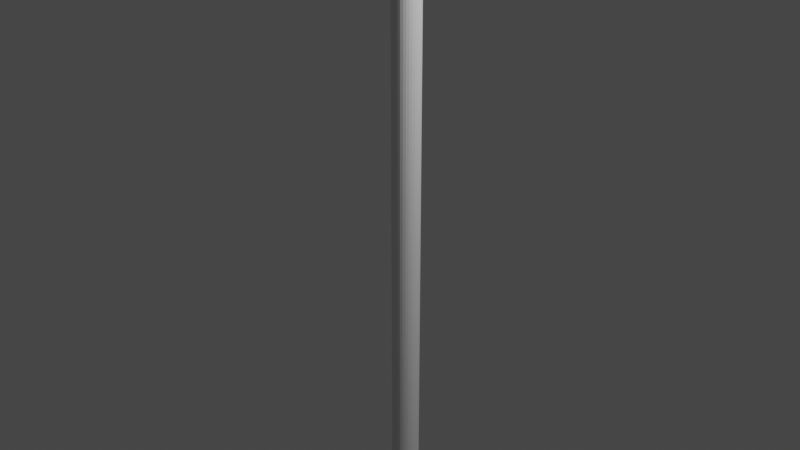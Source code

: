 # Source: pier_0001.blend  (saved by Blender 2.81.16; exported with 4.5.12 LTS)
import bpy
from mathutils import Matrix  # noqa: F401  (used for matrix-valued properties, if any)

bpy.ops.wm.read_factory_settings(use_empty=True)
scene = bpy.context.scene
scene.name = 'Scene'

# ---- collections
col_collection = bpy.data.collections.new('Collection'); scene.collection.children.link(col_collection)

# ---- world
world_world = bpy.data.worlds.new('World'); scene.world = world_world
world_world.use_nodes = True; world_world.node_tree.nodes.clear()
_N = world_world.node_tree.nodes; _L = world_world.node_tree.links
n0 = _N.new('ShaderNodeOutputWorld'); n0.name = 'World Output'; n0.location = (300, 300)
n1 = _N.new('ShaderNodeBackground'); n1.name = 'Background'; n1.location = (10, 300)
n1.inputs[0].default_value = (0.05088, 0.05088, 0.05088, 1.0)
_L.new(n1.outputs[0], n0.inputs[0])
n0.is_active_output = True
world_world.color = (0.05088, 0.05088, 0.05088)
world_world.use_sun_shadow = False
world_world.sun_shadow_jitter_overblur = 0.0

# ---- cameras
cam_camera = bpy.data.cameras.new('Camera')
cam_camera.clip_end = 100.0
cam_camera.ortho_scale = 7.314

# ---- lights
light_light = bpy.data.lights.new('Light', 'POINT')
light_light.transmission_factor = 0.0
light_light.energy = 1000.0
light_light.shadow_soft_size = 0.1
light_light.shadow_maximum_resolution = 0.006
light_light.use_absolute_resolution = True

# ---- meshes
me_cylinder = bpy.data.meshes.new('Cylinder')
me_cylinder.from_pydata([(0.0, 1.0, -1.0), (0.0, 1.0, 1.0), (0.1951, 0.9808, -1.0), (0.1951, 0.9808, 1.0), (0.3827, 0.9239, -1.0), (0.3827, 0.9239, 1.0), (0.5556, 0.8315, -1.0), (0.5556, 0.8315, 1.0), (0.7071, 0.7071, -1.0), (0.7071, 0.7071, 1.0), (0.8315, 0.5556, -1.0), (0.8315, 0.5556, 1.0), (0.9239, 0.3827, -1.0), (0.9239, 0.3827, 1.0), (0.9808, 0.1951, -1.0), (0.9808, 0.1951, 1.0), (1.0, 7.55e-08, -1.0), (1.0, 7.55e-08, 1.0), (0.9808, -0.1951, -1.0), (0.9808, -0.1951, 1.0), (0.9239, -0.3827, -1.0), (0.9239, -0.3827, 1.0), (0.8315, -0.5556, -1.0), (0.8315, -0.5556, 1.0), (0.7071, -0.7071, -1.0), (0.7071, -0.7071, 1.0), (0.5556, -0.8315, -1.0), (0.5556, -0.8315, 1.0), (0.3827, -0.9239, -1.0), (0.3827, -0.9239, 1.0), (0.1951, -0.9808, -1.0), (0.1951, -0.9808, 1.0), (-3.258e-07, -1.0, -1.0), (-3.258e-07, -1.0, 1.0), (-0.1951, -0.9808, -1.0), (-0.1951, -0.9808, 1.0), (-0.3827, -0.9239, -1.0), (-0.3827, -0.9239, 1.0), (-0.5556, -0.8315, -1.0), (-0.5556, -0.8315, 1.0), (-0.7071, -0.7071, -1.0), (-0.7071, -0.7071, 1.0), (-0.8315, -0.5556, -1.0), (-0.8315, -0.5556, 1.0), (-0.9239, -0.3827, -1.0), (-0.9239, -0.3827, 1.0), (-0.9808, -0.1951, -1.0), (-0.9808, -0.1951, 1.0), (-1.0, 9.656e-07, -1.0), (-1.0, 9.656e-07, 1.0), (-0.9808, 0.1951, -1.0), (-0.9808, 0.1951, 1.0), (-0.9239, 0.3827, -1.0), (-0.9239, 0.3827, 1.0), (-0.8315, 0.5556, -1.0), (-0.8315, 0.5556, 1.0), (-0.7071, 0.7071, -1.0), (-0.7071, 0.7071, 1.0), (-0.5556, 0.8315, -1.0), (-0.5556, 0.8315, 1.0), (-0.3827, 0.9239, -1.0), (-0.3827, 0.9239, 1.0), (-0.1951, 0.9808, -1.0), (-0.1951, 0.9808, 1.0)], [], [(0, 1, 3, 2), (2, 3, 5, 4), (4, 5, 7, 6), (6, 7, 9, 8), (8, 9, 11, 10), (10, 11, 13, 12), (12, 13, 15, 14), (14, 15, 17, 16), (16, 17, 19, 18), (18, 19, 21, 20), (20, 21, 23, 22), (22, 23, 25, 24), (24, 25, 27, 26), (26, 27, 29, 28), (28, 29, 31, 30), (30, 31, 33, 32), (32, 33, 35, 34), (34, 35, 37, 36), (36, 37, 39, 38), (38, 39, 41, 40), (40, 41, 43, 42), (42, 43, 45, 44), (44, 45, 47, 46), (46, 47, 49, 48), (48, 49, 51, 50), (50, 51, 53, 52), (52, 53, 55, 54), (54, 55, 57, 56), (56, 57, 59, 58), (58, 59, 61, 60), (3, 1, 63, 61, 59, 57, 55, 53, 51, 49, 47, 45, 43, 41, 39, 37, 35, 33, 31, 29, 27, 25, 23, 21, 19, 17, 15, 13, 11, 9, 7, 5), (60, 61, 63, 62), (62, 63, 1, 0), (0, 2, 4, 6, 8, 10, 12, 14, 16, 18, 20, 22, 24, 26, 28, 30, 32, 34, 36, 38, 40, 42, 44, 46, 48, 50, 52, 54, 56, 58, 60, 62)])
_uv = me_cylinder.uv_layers.new(name='UVMap')
_uv.uv.foreach_set('vector', [1.0, 0.5, 1.0, 1.0, 0.9688, 1.0, 0.9688, 0.5, 0.9688, 0.5, 0.9688, 1.0, 0.9375, 1.0, 0.9375, 0.5, 0.9375, 0.5, 0.9375, 1.0, 0.9062, 1.0, 0.9062, 0.5, 0.9062, 0.5, 0.9062, 1.0, 0.875, 1.0, 0.875, 0.5, 0.875, 0.5, 0.875, 1.0, 0.8438, 1.0, 0.8438, 0.5, 0.8438, 0.5, 0.8438, 1.0, 0.8125, 1.0, 0.8125, 0.5, 0.8125, 0.5, 0.8125, 1.0, 0.7812, 1.0, 0.7812, 0.5, 0.7812, 0.5, 0.7812, 1.0, 0.75, 1.0, 0.75, 0.5, 0.75, 0.5, 0.75, 1.0, 0.7188, 1.0, 0.7188, 0.5, 0.7188, 0.5, 0.7188, 1.0, 0.6875, 1.0, 0.6875, 0.5, 0.6875, 0.5, 0.6875, 1.0, 0.6562, 1.0, 0.6562, 0.5, 0.6562, 0.5, 0.6562, 1.0, 0.625, 1.0, 0.625, 0.5, 0.625, 0.5, 0.625, 1.0, 0.5938, 1.0, 0.5938, 0.5, 0.5938, 0.5, 0.5938, 1.0, 0.5625, 1.0, 0.5625, 0.5, 0.5625, 0.5, 0.5625, 1.0, 0.5312, 1.0, 0.5312, 0.5, 0.5312, 0.5, 0.5312, 1.0, 0.5, 1.0, 0.5, 0.5, 0.5, 0.5, 0.5, 1.0, 0.4688, 1.0, 0.4688, 0.5, 0.4688, 0.5, 0.4688, 1.0, 0.4375, 1.0, 0.4375, 0.5, 0.4375, 0.5, 0.4375, 1.0, 0.4062, 1.0, 0.4062, 0.5, 0.4062, 0.5, 0.4062, 1.0, 0.375, 1.0, 0.375, 0.5, 0.375, 0.5, 0.375, 1.0, 0.3438, 1.0, 0.3438, 0.5, 0.3438, 0.5, 0.3438, 1.0, 0.3125, 1.0, 0.3125, 0.5, 0.3125, 0.5, 0.3125, 1.0, 0.2812, 1.0, 0.2812, 0.5, 0.2812, 0.5, 0.2812, 1.0, 0.25, 1.0, 0.25, 0.5, 0.25, 0.5, 0.25, 1.0, 0.2188, 1.0, 0.2188, 0.5, 0.2188, 0.5, 0.2188, 1.0, 0.1875, 1.0, 0.1875, 0.5, 0.1875, 0.5, 0.1875, 1.0, 0.1562, 1.0, 0.1562, 0.5, 0.1562, 0.5, 0.1562, 1.0, 0.125, 1.0, 0.125, 0.5, 0.125, 0.5, 0.125, 1.0, 0.09375, 1.0, 0.09375, 0.5, 0.09375, 0.5, 0.09375, 1.0, 0.0625, 1.0, 0.0625, 0.5, 0.2968, 0.4854, 0.25, 0.49, 0.2032, 0.4854, 0.1582, 0.4717, 0.1167, 0.4496, 0.08029, 0.4197, 0.05045, 0.3833, 0.02827, 0.3418, 0.01461, 0.2968, 0.01, 0.25, 0.01461, 0.2032, 0.02827, 0.1582, 0.05045, 0.1167, 0.08029, 0.08029, 0.1167, 0.05045, 0.1582, 0.02827, 0.2032, 0.01461, 0.25, 0.01, 0.2968, 0.01461, 0.3418, 0.02827, 0.3833, 0.05045, 0.4197, 0.08029, 0.4496, 0.1167, 0.4717, 0.1582, 0.4854, 0.2032, 0.49, 0.25, 0.4854, 0.2968, 0.4717, 0.3418, 0.4496, 0.3833, 0.4197, 0.4197, 0.3833, 0.4496, 0.3418, 0.4717, 0.0625, 0.5, 0.0625, 1.0, 0.03125, 1.0, 0.03125, 0.5, 0.03125, 0.5, 0.03125, 1.0, 0.0, 1.0, 0.0, 0.5, 0.75, 0.49, 0.7968, 0.4854, 0.8418, 0.4717, 0.8833, 0.4496, 0.9197, 0.4197, 0.9496, 0.3833, 0.9717, 0.3418, 0.9854, 0.2968, 0.99, 0.25, 0.9854, 0.2032, 0.9717, 0.1582, 0.9496, 0.1167, 0.9197, 0.08029, 0.8833, 0.05045, 0.8418, 0.02827, 0.7968, 0.01461, 0.75, 0.01, 0.7032, 0.01461, 0.6582, 0.02827, 0.6167, 0.05045, 0.5803, 0.08029, 0.5504, 0.1167, 0.5283, 0.1582, 0.5146, 0.2032, 0.51, 0.25, 0.5146, 0.2968, 0.5283, 0.3418, 0.5504, 0.3833, 0.5803, 0.4197, 0.6167, 0.4496, 0.6582, 0.4717, 0.7032, 0.4854])
me_cylinder.use_remesh_fix_poles = True
me_cylinder.use_remesh_preserve_attributes = False
me_cylinder.use_mirror_vertex_groups = False
me_cylinder.update()
me_cylinder_001 = bpy.data.meshes.new('Cylinder.001')
me_cylinder_001.from_pydata([(0.0, 1.0, -1.0), (0.0, 1.0, 1.0), (0.1951, 0.9808, -1.0), (0.1951, 0.9808, 1.0), (0.3827, 0.9239, -1.0), (0.3827, 0.9239, 1.0), (0.5556, 0.8315, -1.0), (0.5556, 0.8315, 1.0), (0.7071, 0.7071, -1.0), (0.7071, 0.7071, 1.0), (0.8315, 0.5556, -1.0), (0.8315, 0.5556, 1.0), (0.9239, 0.3827, -1.0), (0.9239, 0.3827, 1.0), (0.9808, 0.1951, -1.0), (0.9808, 0.1951, 1.0), (1.0, 7.55e-08, -1.0), (1.0, 7.55e-08, 1.0), (0.9808, -0.1951, -1.0), (0.9808, -0.1951, 1.0), (0.9239, -0.3827, -1.0), (0.9239, -0.3827, 1.0), (0.8315, -0.5556, -1.0), (0.8315, -0.5556, 1.0), (0.7071, -0.7071, -1.0), (0.7071, -0.7071, 1.0), (0.5556, -0.8315, -1.0), (0.5556, -0.8315, 1.0), (0.3827, -0.9239, -1.0), (0.3827, -0.9239, 1.0), (0.1951, -0.9808, -1.0), (0.1951, -0.9808, 1.0), (-3.258e-07, -1.0, -1.0), (-3.258e-07, -1.0, 1.0), (-0.1951, -0.9808, -1.0), (-0.1951, -0.9808, 1.0), (-0.3827, -0.9239, -1.0), (-0.3827, -0.9239, 1.0), (-0.5556, -0.8315, -1.0), (-0.5556, -0.8315, 1.0), (-0.7071, -0.7071, -1.0), (-0.7071, -0.7071, 1.0), (-0.8315, -0.5556, -1.0), (-0.8315, -0.5556, 1.0), (-0.9239, -0.3827, -1.0), (-0.9239, -0.3827, 1.0), (-0.9808, -0.1951, -1.0), (-0.9808, -0.1951, 1.0), (-1.0, 9.656e-07, -1.0), (-1.0, 9.656e-07, 1.0), (-0.9808, 0.1951, -1.0), (-0.9808, 0.1951, 1.0), (-0.9239, 0.3827, -1.0), (-0.9239, 0.3827, 1.0), (-0.8315, 0.5556, -1.0), (-0.8315, 0.5556, 1.0), (-0.7071, 0.7071, -1.0), (-0.7071, 0.7071, 1.0), (-0.5556, 0.8315, -1.0), (-0.5556, 0.8315, 1.0), (-0.3827, 0.9239, -1.0), (-0.3827, 0.9239, 1.0), (-0.1951, 0.9808, -1.0), (-0.1951, 0.9808, 1.0)], [], [(0, 1, 3, 2), (2, 3, 5, 4), (4, 5, 7, 6), (6, 7, 9, 8), (8, 9, 11, 10), (10, 11, 13, 12), (12, 13, 15, 14), (14, 15, 17, 16), (16, 17, 19, 18), (18, 19, 21, 20), (20, 21, 23, 22), (22, 23, 25, 24), (24, 25, 27, 26), (26, 27, 29, 28), (28, 29, 31, 30), (30, 31, 33, 32), (32, 33, 35, 34), (34, 35, 37, 36), (36, 37, 39, 38), (38, 39, 41, 40), (40, 41, 43, 42), (42, 43, 45, 44), (44, 45, 47, 46), (46, 47, 49, 48), (48, 49, 51, 50), (50, 51, 53, 52), (52, 53, 55, 54), (54, 55, 57, 56), (56, 57, 59, 58), (58, 59, 61, 60), (3, 1, 63, 61, 59, 57, 55, 53, 51, 49, 47, 45, 43, 41, 39, 37, 35, 33, 31, 29, 27, 25, 23, 21, 19, 17, 15, 13, 11, 9, 7, 5), (60, 61, 63, 62), (62, 63, 1, 0), (0, 2, 4, 6, 8, 10, 12, 14, 16, 18, 20, 22, 24, 26, 28, 30, 32, 34, 36, 38, 40, 42, 44, 46, 48, 50, 52, 54, 56, 58, 60, 62)])
_uv = me_cylinder_001.uv_layers.new(name='UVMap')
_uv.uv.foreach_set('vector', [1.0, 0.5, 1.0, 1.0, 0.9688, 1.0, 0.9688, 0.5, 0.9688, 0.5, 0.9688, 1.0, 0.9375, 1.0, 0.9375, 0.5, 0.9375, 0.5, 0.9375, 1.0, 0.9062, 1.0, 0.9062, 0.5, 0.9062, 0.5, 0.9062, 1.0, 0.875, 1.0, 0.875, 0.5, 0.875, 0.5, 0.875, 1.0, 0.8438, 1.0, 0.8438, 0.5, 0.8438, 0.5, 0.8438, 1.0, 0.8125, 1.0, 0.8125, 0.5, 0.8125, 0.5, 0.8125, 1.0, 0.7812, 1.0, 0.7812, 0.5, 0.7812, 0.5, 0.7812, 1.0, 0.75, 1.0, 0.75, 0.5, 0.75, 0.5, 0.75, 1.0, 0.7188, 1.0, 0.7188, 0.5, 0.7188, 0.5, 0.7188, 1.0, 0.6875, 1.0, 0.6875, 0.5, 0.6875, 0.5, 0.6875, 1.0, 0.6562, 1.0, 0.6562, 0.5, 0.6562, 0.5, 0.6562, 1.0, 0.625, 1.0, 0.625, 0.5, 0.625, 0.5, 0.625, 1.0, 0.5938, 1.0, 0.5938, 0.5, 0.5938, 0.5, 0.5938, 1.0, 0.5625, 1.0, 0.5625, 0.5, 0.5625, 0.5, 0.5625, 1.0, 0.5312, 1.0, 0.5312, 0.5, 0.5312, 0.5, 0.5312, 1.0, 0.5, 1.0, 0.5, 0.5, 0.5, 0.5, 0.5, 1.0, 0.4688, 1.0, 0.4688, 0.5, 0.4688, 0.5, 0.4688, 1.0, 0.4375, 1.0, 0.4375, 0.5, 0.4375, 0.5, 0.4375, 1.0, 0.4062, 1.0, 0.4062, 0.5, 0.4062, 0.5, 0.4062, 1.0, 0.375, 1.0, 0.375, 0.5, 0.375, 0.5, 0.375, 1.0, 0.3438, 1.0, 0.3438, 0.5, 0.3438, 0.5, 0.3438, 1.0, 0.3125, 1.0, 0.3125, 0.5, 0.3125, 0.5, 0.3125, 1.0, 0.2812, 1.0, 0.2812, 0.5, 0.2812, 0.5, 0.2812, 1.0, 0.25, 1.0, 0.25, 0.5, 0.25, 0.5, 0.25, 1.0, 0.2188, 1.0, 0.2188, 0.5, 0.2188, 0.5, 0.2188, 1.0, 0.1875, 1.0, 0.1875, 0.5, 0.1875, 0.5, 0.1875, 1.0, 0.1562, 1.0, 0.1562, 0.5, 0.1562, 0.5, 0.1562, 1.0, 0.125, 1.0, 0.125, 0.5, 0.125, 0.5, 0.125, 1.0, 0.09375, 1.0, 0.09375, 0.5, 0.09375, 0.5, 0.09375, 1.0, 0.0625, 1.0, 0.0625, 0.5, 0.2968, 0.4854, 0.25, 0.49, 0.2032, 0.4854, 0.1582, 0.4717, 0.1167, 0.4496, 0.08029, 0.4197, 0.05045, 0.3833, 0.02827, 0.3418, 0.01461, 0.2968, 0.01, 0.25, 0.01461, 0.2032, 0.02827, 0.1582, 0.05045, 0.1167, 0.08029, 0.08029, 0.1167, 0.05045, 0.1582, 0.02827, 0.2032, 0.01461, 0.25, 0.01, 0.2968, 0.01461, 0.3418, 0.02827, 0.3833, 0.05045, 0.4197, 0.08029, 0.4496, 0.1167, 0.4717, 0.1582, 0.4854, 0.2032, 0.49, 0.25, 0.4854, 0.2968, 0.4717, 0.3418, 0.4496, 0.3833, 0.4197, 0.4197, 0.3833, 0.4496, 0.3418, 0.4717, 0.0625, 0.5, 0.0625, 1.0, 0.03125, 1.0, 0.03125, 0.5, 0.03125, 0.5, 0.03125, 1.0, 0.0, 1.0, 0.0, 0.5, 0.75, 0.49, 0.7968, 0.4854, 0.8418, 0.4717, 0.8833, 0.4496, 0.9197, 0.4197, 0.9496, 0.3833, 0.9717, 0.3418, 0.9854, 0.2968, 0.99, 0.25, 0.9854, 0.2032, 0.9717, 0.1582, 0.9496, 0.1167, 0.9197, 0.08029, 0.8833, 0.05045, 0.8418, 0.02827, 0.7968, 0.01461, 0.75, 0.01, 0.7032, 0.01461, 0.6582, 0.02827, 0.6167, 0.05045, 0.5803, 0.08029, 0.5504, 0.1167, 0.5283, 0.1582, 0.5146, 0.2032, 0.51, 0.25, 0.5146, 0.2968, 0.5283, 0.3418, 0.5504, 0.3833, 0.5803, 0.4197, 0.6167, 0.4496, 0.6582, 0.4717, 0.7032, 0.4854])
me_cylinder_001.use_remesh_fix_poles = True
me_cylinder_001.use_remesh_preserve_attributes = False
me_cylinder_001.use_mirror_vertex_groups = False
me_cylinder_001.update()

# ---- objects
ob_light = bpy.data.objects.new('Light', light_light)
ob_camera = bpy.data.objects.new('Camera', cam_camera)
ob_cylinder = bpy.data.objects.new('Cylinder', me_cylinder)
ob_cylinder_001 = bpy.data.objects.new('Cylinder.001', me_cylinder_001)

# ---- transforms, parenting, visibility, modifiers, constraints
ob_light.location = (4.076, 1.005, 5.904)
ob_light.rotation_euler = (0.6503, 0.05522, 1.866)
ob_light.lock_rotations_4d = False
ob_light.empty_display_type = 'ARROWS'
ob_light.color = (0.0, 0.0, 0.0, 0.0)
ob_light.lineart.crease_threshold = 0.0
ob_camera.location = (7.359, -6.926, 4.958)
ob_camera.rotation_euler = (1.109, 0.0, 0.8149)
ob_camera.lock_rotations_4d = False
ob_camera.empty_display_type = 'ARROWS'
ob_camera.color = (0.0, 0.0, 0.0, 0.0)
ob_camera.display_type = 'WIRE'
ob_camera.lineart.crease_threshold = 0.0
ob_cylinder.location = (0.01468, 0.08169, -0.04608)
ob_cylinder.scale = (0.15, 0.15, 4.0)
ob_cylinder.lineart.crease_threshold = 0.0
ob_cylinder_001.location = (-11.2, 0.08169, -0.04608)
ob_cylinder_001.scale = (0.15, 0.15, 4.0)
ob_cylinder_001.lineart.crease_threshold = 0.0

# ---- collection membership
col_collection.objects.link(ob_light)
col_collection.objects.link(ob_camera)
col_collection.objects.link(ob_cylinder)
col_collection.objects.link(ob_cylinder_001)

# ---- scene / render settings (as saved in the file)
scene.camera = ob_camera
scene.frame_start = 1; scene.frame_end = 250; scene.frame_set(1)
scene.render.engine = 'BLENDER_EEVEE_NEXT'
scene.cycles.use_denoising = False
scene.cycles.samples = 128
scene.cycles.sampling_pattern = 'TABULATED_SOBOL'
scene.cycles.use_adaptive_sampling = False
scene.cycles.use_light_tree = False
scene.view_settings.view_transform = 'Filmic'
bpy.context.view_layer.update()

